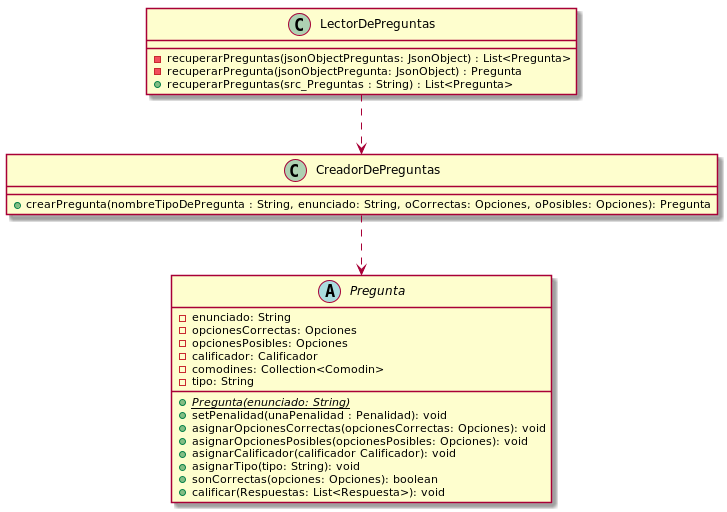

The diagram above was rendered by PlantUML. Its source (embedded in the PNG):
@startuml


class CreadorDePreguntas{
    +crearPregunta(nombreTipoDePregunta : String, enunciado: String, oCorrectas: Opciones, oPosibles: Opciones): Pregunta

}

class LectorDePreguntas{
    -recuperarPreguntas(jsonObjectPreguntas: JsonObject) : List<Pregunta>
    -recuperarPregunta(jsonObjectPregunta: JsonObject) : Pregunta
    +recuperarPreguntas(src_Preguntas : String) : List<Pregunta>
}

Abstract Class Pregunta{
    -enunciado: String
    -opcionesCorrectas: Opciones
    -opcionesPosibles: Opciones
    -calificador: Calificador
    -comodines: Collection<Comodin>
    -tipo: String

    +{abstract}{static}Pregunta(enunciado: String)
    +setPenalidad(unaPenalidad : Penalidad): void
    +asignarOpcionesCorrectas(opcionesCorrectas: Opciones): void
    +asignarOpcionesPosibles(opcionesPosibles: Opciones): void
    +asignarCalificador(calificador Calificador): void
    +asignarTipo(tipo: String): void
    +sonCorrectas(opciones: Opciones): boolean
    +calificar(Respuestas: List<Respuesta>): void

}

LectorDePreguntas..> CreadorDePreguntas
CreadorDePreguntas ..> Pregunta



@enduml